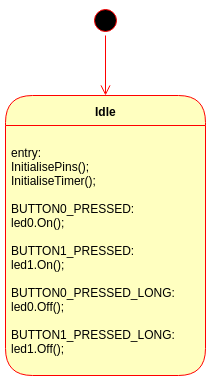

The diagram above was exported from draw.io. Its source (the exported page's mxGraphModel, read from the mxfile embedded in the PNG):
<mxGraphModel dx="1341" dy="711" grid="1" gridSize="10" guides="1" tooltips="1" connect="1" arrows="1" fold="1" page="1" pageScale="1" pageWidth="1169" pageHeight="826" background="#ffffff" math="0" shadow="0">
  <root>
    <mxCell id="0" />
    <mxCell id="1" parent="0" />
    <mxCell id="Y9hvC9bl0fKnpJ0-ECy8-41" value="Idle" style="swimlane;html=1;fontStyle=1;align=center;verticalAlign=middle;childLayout=stackLayout;horizontal=1;startSize=30;horizontalStack=0;resizeParent=0;resizeLast=1;container=0;fontColor=#000000;collapsible=0;rounded=1;arcSize=30;strokeColor=#ff0000;fillColor=#ffffc0;swimlaneFillColor=#ffffc0;" vertex="1" parent="1">
      <mxGeometry x="450" y="220" width="200" height="280" as="geometry" />
    </mxCell>
    <mxCell id="Y9hvC9bl0fKnpJ0-ECy8-42" value="entry:&lt;br&gt;InitialisePins();&lt;br&gt;InitialiseTimer();&lt;br&gt;&lt;br&gt;BUTTON0_PRESSED:&lt;br&gt;led0.On();&lt;br&gt;&lt;br&gt;BUTTON1_PRESSED:&lt;br&gt;led1.On();&lt;br&gt;&lt;br&gt;BUTTON0_PRESSED_LONG:&lt;br&gt;led0.Off();&lt;br&gt;&lt;br&gt;BUTTON1_PRESSED_LONG:&lt;br&gt;led1.Off();" style="text;html=1;strokeColor=none;fillColor=none;align=left;verticalAlign=middle;spacingLeft=4;spacingRight=4;whiteSpace=wrap;overflow=hidden;rotatable=0;fontColor=#000000;" vertex="1" parent="Y9hvC9bl0fKnpJ0-ECy8-41">
      <mxGeometry y="30" width="200" height="250" as="geometry" />
    </mxCell>
    <mxCell id="Y9hvC9bl0fKnpJ0-ECy8-44" value="" style="ellipse;html=1;shape=startState;fillColor=#000000;strokeColor=#ff0000;" vertex="1" parent="1">
      <mxGeometry x="535" y="130" width="30" height="30" as="geometry" />
    </mxCell>
    <mxCell id="Y9hvC9bl0fKnpJ0-ECy8-45" value="" style="edgeStyle=orthogonalEdgeStyle;html=1;verticalAlign=bottom;endArrow=open;endSize=8;strokeColor=#ff0000;entryX=0.5;entryY=0;entryDx=0;entryDy=0;" edge="1" source="Y9hvC9bl0fKnpJ0-ECy8-44" parent="1" target="Y9hvC9bl0fKnpJ0-ECy8-41">
      <mxGeometry relative="1" as="geometry">
        <mxPoint x="530" y="220" as="targetPoint" />
      </mxGeometry>
    </mxCell>
  </root>
</mxGraphModel>